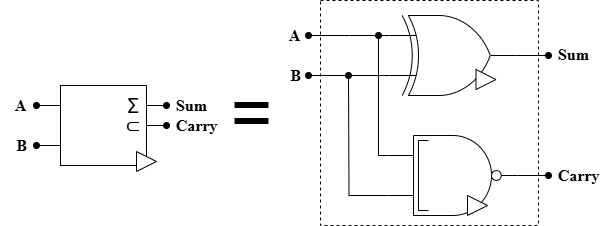

The diagram above was exported from draw.io. Its source (the exported page's mxGraphModel, read from the mxfile embedded in the PNG):
<mxGraphModel dx="786" dy="1142" grid="1" gridSize="10" guides="1" tooltips="1" connect="1" arrows="1" fold="1" page="1" pageScale="1" pageWidth="827" pageHeight="1169" math="0" shadow="0">
  <root>
    <mxCell id="0" />
    <mxCell id="1" parent="0" />
    <mxCell id="YV5ZRBqoXHihy36_M1MD-1" value="" style="rounded=0;whiteSpace=wrap;html=1;dashed=1;" vertex="1" parent="1">
      <mxGeometry x="360" y="20" width="218" height="225" as="geometry" />
    </mxCell>
    <mxCell id="YV5ZRBqoXHihy36_M1MD-2" value="&lt;font face=&quot;Times New Roman&quot;&gt;A&lt;/font&gt;" style="text;html=1;align=center;verticalAlign=middle;resizable=0;points=[];autosize=1;strokeColor=none;fillColor=none;fontSize=16;fontStyle=1" vertex="1" parent="1">
      <mxGeometry x="40" y="110" width="40" height="30" as="geometry" />
    </mxCell>
    <mxCell id="YV5ZRBqoXHihy36_M1MD-3" value="&lt;font face=&quot;Times New Roman&quot;&gt;B&lt;/font&gt;" style="text;html=1;align=center;verticalAlign=middle;resizable=0;points=[];autosize=1;strokeColor=none;fillColor=none;fontSize=16;fontStyle=1" vertex="1" parent="1">
      <mxGeometry x="46" y="150" width="30" height="30" as="geometry" />
    </mxCell>
    <mxCell id="YV5ZRBqoXHihy36_M1MD-4" value="&lt;font face=&quot;Times New Roman&quot;&gt;Sum&lt;/font&gt;" style="text;html=1;align=center;verticalAlign=middle;resizable=0;points=[];autosize=1;strokeColor=none;fillColor=none;fontSize=16;fontStyle=1" vertex="1" parent="1">
      <mxGeometry x="206" y="110" width="50" height="30" as="geometry" />
    </mxCell>
    <mxCell id="YV5ZRBqoXHihy36_M1MD-5" value="&lt;font face=&quot;Times New Roman&quot;&gt;Carry&lt;/font&gt;" style="text;html=1;align=center;verticalAlign=middle;resizable=0;points=[];autosize=1;strokeColor=none;fillColor=none;fontSize=16;fontStyle=1" vertex="1" parent="1">
      <mxGeometry x="206" y="130" width="60" height="30" as="geometry" />
    </mxCell>
    <mxCell id="YV5ZRBqoXHihy36_M1MD-6" value="" style="group" connectable="0" vertex="1" parent="1">
      <mxGeometry x="427" y="155" width="130" height="80" as="geometry" />
    </mxCell>
    <mxCell id="YV5ZRBqoXHihy36_M1MD-7" style="edgeStyle=orthogonalEdgeStyle;rounded=0;orthogonalLoop=1;jettySize=auto;html=1;exitX=0;exitY=0.25;exitDx=0;exitDy=0;exitPerimeter=0;endArrow=oval;endFill=1;" edge="1" parent="YV5ZRBqoXHihy36_M1MD-6" source="YV5ZRBqoXHihy36_M1MD-10">
      <mxGeometry relative="1" as="geometry">
        <mxPoint x="-9" y="-100" as="targetPoint" />
        <Array as="points">
          <mxPoint x="-9" y="20" />
        </Array>
      </mxGeometry>
    </mxCell>
    <mxCell id="YV5ZRBqoXHihy36_M1MD-8" style="edgeStyle=orthogonalEdgeStyle;rounded=0;orthogonalLoop=1;jettySize=auto;html=1;exitX=0;exitY=0.75;exitDx=0;exitDy=0;exitPerimeter=0;endArrow=oval;endFill=1;" edge="1" parent="YV5ZRBqoXHihy36_M1MD-6" source="YV5ZRBqoXHihy36_M1MD-10">
      <mxGeometry relative="1" as="geometry">
        <mxPoint x="-39" y="-60" as="targetPoint" />
      </mxGeometry>
    </mxCell>
    <mxCell id="YV5ZRBqoXHihy36_M1MD-9" style="edgeStyle=orthogonalEdgeStyle;rounded=0;orthogonalLoop=1;jettySize=auto;html=1;exitX=1;exitY=0.5;exitDx=0;exitDy=0;exitPerimeter=0;endArrow=oval;endFill=1;" edge="1" parent="YV5ZRBqoXHihy36_M1MD-6" source="YV5ZRBqoXHihy36_M1MD-10">
      <mxGeometry relative="1" as="geometry">
        <mxPoint x="161" y="40.1052631578948" as="targetPoint" />
      </mxGeometry>
    </mxCell>
    <mxCell id="YV5ZRBqoXHihy36_M1MD-10" value="" style="verticalLabelPosition=bottom;shadow=0;dashed=0;align=center;html=1;verticalAlign=top;shape=mxgraph.electrical.logic_gates.logic_gate;operation=and;negating=1;negSize=0.15;" vertex="1" parent="YV5ZRBqoXHihy36_M1MD-6">
      <mxGeometry width="130" height="80" as="geometry" />
    </mxCell>
    <mxCell id="YV5ZRBqoXHihy36_M1MD-11" value="" style="endArrow=none;html=1;rounded=0;" edge="1" parent="YV5ZRBqoXHihy36_M1MD-6">
      <mxGeometry width="50" height="50" relative="1" as="geometry">
        <mxPoint x="31" y="75" as="sourcePoint" />
        <mxPoint x="31" y="5" as="targetPoint" />
      </mxGeometry>
    </mxCell>
    <mxCell id="YV5ZRBqoXHihy36_M1MD-12" value="" style="endArrow=none;html=1;rounded=0;" edge="1" parent="YV5ZRBqoXHihy36_M1MD-6">
      <mxGeometry width="50" height="50" relative="1" as="geometry">
        <mxPoint x="31" y="5" as="sourcePoint" />
        <mxPoint x="41" y="5" as="targetPoint" />
      </mxGeometry>
    </mxCell>
    <mxCell id="YV5ZRBqoXHihy36_M1MD-13" value="" style="endArrow=none;html=1;rounded=0;" edge="1" parent="YV5ZRBqoXHihy36_M1MD-6">
      <mxGeometry width="50" height="50" relative="1" as="geometry">
        <mxPoint x="31" y="75" as="sourcePoint" />
        <mxPoint x="41" y="75" as="targetPoint" />
      </mxGeometry>
    </mxCell>
    <mxCell id="YV5ZRBqoXHihy36_M1MD-14" value="" style="triangle;whiteSpace=wrap;html=1;" vertex="1" parent="YV5ZRBqoXHihy36_M1MD-6">
      <mxGeometry x="80" y="60" width="20" height="20" as="geometry" />
    </mxCell>
    <mxCell id="YV5ZRBqoXHihy36_M1MD-15" style="edgeStyle=orthogonalEdgeStyle;rounded=0;orthogonalLoop=1;jettySize=auto;html=1;exitX=0;exitY=0.25;exitDx=0;exitDy=0;exitPerimeter=0;endArrow=oval;endFill=1;" edge="1" parent="1" source="YV5ZRBqoXHihy36_M1MD-18">
      <mxGeometry relative="1" as="geometry">
        <mxPoint x="348" y="55" as="targetPoint" />
      </mxGeometry>
    </mxCell>
    <mxCell id="YV5ZRBqoXHihy36_M1MD-16" style="edgeStyle=orthogonalEdgeStyle;rounded=0;orthogonalLoop=1;jettySize=auto;html=1;exitX=0;exitY=0.75;exitDx=0;exitDy=0;exitPerimeter=0;endArrow=oval;endFill=1;" edge="1" parent="1" source="YV5ZRBqoXHihy36_M1MD-18">
      <mxGeometry relative="1" as="geometry">
        <mxPoint x="348" y="95" as="targetPoint" />
      </mxGeometry>
    </mxCell>
    <mxCell id="YV5ZRBqoXHihy36_M1MD-17" style="edgeStyle=orthogonalEdgeStyle;rounded=0;orthogonalLoop=1;jettySize=auto;html=1;exitX=1;exitY=0.5;exitDx=0;exitDy=0;exitPerimeter=0;endArrow=oval;endFill=1;" edge="1" parent="1" source="YV5ZRBqoXHihy36_M1MD-18">
      <mxGeometry relative="1" as="geometry">
        <mxPoint x="588" y="75.1052631578948" as="targetPoint" />
      </mxGeometry>
    </mxCell>
    <mxCell id="YV5ZRBqoXHihy36_M1MD-18" value="" style="verticalLabelPosition=bottom;shadow=0;dashed=0;align=center;html=1;verticalAlign=top;shape=mxgraph.electrical.logic_gates.logic_gate;operation=xor;" vertex="1" parent="1">
      <mxGeometry x="429" y="35" width="126" height="80" as="geometry" />
    </mxCell>
    <mxCell id="YV5ZRBqoXHihy36_M1MD-19" value="" style="triangle;whiteSpace=wrap;html=1;" vertex="1" parent="1">
      <mxGeometry x="515.5" y="89" width="20" height="20" as="geometry" />
    </mxCell>
    <mxCell id="YV5ZRBqoXHihy36_M1MD-20" value="&lt;font face=&quot;Times New Roman&quot;&gt;Sum&lt;/font&gt;" style="text;html=1;align=center;verticalAlign=middle;resizable=0;points=[];autosize=1;strokeColor=none;fillColor=none;fontSize=16;fontStyle=1" vertex="1" parent="1">
      <mxGeometry x="588" y="59" width="50" height="30" as="geometry" />
    </mxCell>
    <mxCell id="YV5ZRBqoXHihy36_M1MD-21" value="&lt;font face=&quot;Times New Roman&quot;&gt;Carry&lt;/font&gt;" style="text;html=1;align=center;verticalAlign=middle;resizable=0;points=[];autosize=1;strokeColor=none;fillColor=none;fontSize=16;fontStyle=1" vertex="1" parent="1">
      <mxGeometry x="588" y="180" width="60" height="30" as="geometry" />
    </mxCell>
    <mxCell id="YV5ZRBqoXHihy36_M1MD-22" value="&lt;font face=&quot;Times New Roman&quot;&gt;A&lt;/font&gt;" style="text;html=1;align=center;verticalAlign=middle;resizable=0;points=[];autosize=1;strokeColor=none;fillColor=none;fontSize=16;fontStyle=1" vertex="1" parent="1">
      <mxGeometry x="314" y="40" width="40" height="30" as="geometry" />
    </mxCell>
    <mxCell id="YV5ZRBqoXHihy36_M1MD-23" value="&lt;font face=&quot;Times New Roman&quot;&gt;B&lt;/font&gt;" style="text;html=1;align=center;verticalAlign=middle;resizable=0;points=[];autosize=1;strokeColor=none;fillColor=none;fontSize=16;fontStyle=1" vertex="1" parent="1">
      <mxGeometry x="320" y="80" width="30" height="30" as="geometry" />
    </mxCell>
    <mxCell id="YV5ZRBqoXHihy36_M1MD-24" value="" style="group" connectable="0" vertex="1" parent="1">
      <mxGeometry x="76" y="105" width="130" height="86" as="geometry" />
    </mxCell>
    <mxCell id="YV5ZRBqoXHihy36_M1MD-25" style="edgeStyle=orthogonalEdgeStyle;rounded=0;orthogonalLoop=1;jettySize=auto;html=1;exitX=0;exitY=0.25;exitDx=0;exitDy=0;endArrow=oval;endFill=1;movable=1;resizable=1;rotatable=1;deletable=1;editable=1;locked=0;connectable=1;" edge="1" parent="YV5ZRBqoXHihy36_M1MD-24" source="YV5ZRBqoXHihy36_M1MD-29">
      <mxGeometry relative="1" as="geometry">
        <mxPoint y="20" as="targetPoint" />
      </mxGeometry>
    </mxCell>
    <mxCell id="YV5ZRBqoXHihy36_M1MD-26" style="edgeStyle=orthogonalEdgeStyle;rounded=0;orthogonalLoop=1;jettySize=auto;html=1;exitX=0;exitY=0.75;exitDx=0;exitDy=0;endArrow=oval;endFill=1;movable=1;resizable=1;rotatable=1;deletable=1;editable=1;locked=0;connectable=1;" edge="1" parent="YV5ZRBqoXHihy36_M1MD-24" source="YV5ZRBqoXHihy36_M1MD-29">
      <mxGeometry relative="1" as="geometry">
        <mxPoint y="60" as="targetPoint" />
      </mxGeometry>
    </mxCell>
    <mxCell id="YV5ZRBqoXHihy36_M1MD-27" style="edgeStyle=orthogonalEdgeStyle;rounded=0;orthogonalLoop=1;jettySize=auto;html=1;exitX=1;exitY=0.25;exitDx=0;exitDy=0;endArrow=oval;endFill=1;movable=1;resizable=1;rotatable=1;deletable=1;editable=1;locked=0;connectable=1;" edge="1" parent="YV5ZRBqoXHihy36_M1MD-24" source="YV5ZRBqoXHihy36_M1MD-29">
      <mxGeometry relative="1" as="geometry">
        <mxPoint x="130" y="20" as="targetPoint" />
      </mxGeometry>
    </mxCell>
    <mxCell id="YV5ZRBqoXHihy36_M1MD-28" style="edgeStyle=orthogonalEdgeStyle;rounded=0;orthogonalLoop=1;jettySize=auto;html=1;exitX=1;exitY=0.5;exitDx=0;exitDy=0;endArrow=oval;endFill=1;movable=1;resizable=1;rotatable=1;deletable=1;editable=1;locked=0;connectable=1;" edge="1" parent="YV5ZRBqoXHihy36_M1MD-24" source="YV5ZRBqoXHihy36_M1MD-29">
      <mxGeometry relative="1" as="geometry">
        <mxPoint x="130" y="40" as="targetPoint" />
      </mxGeometry>
    </mxCell>
    <mxCell id="YV5ZRBqoXHihy36_M1MD-29" value="" style="rounded=0;whiteSpace=wrap;html=1;movable=1;resizable=1;rotatable=1;deletable=1;editable=1;locked=0;connectable=1;" vertex="1" parent="YV5ZRBqoXHihy36_M1MD-24">
      <mxGeometry x="24" width="86" height="80" as="geometry" />
    </mxCell>
    <mxCell id="YV5ZRBqoXHihy36_M1MD-30" value="" style="triangle;whiteSpace=wrap;html=1;movable=1;resizable=1;rotatable=1;deletable=1;editable=1;locked=0;connectable=1;" vertex="1" parent="YV5ZRBqoXHihy36_M1MD-24">
      <mxGeometry x="100" y="66" width="20" height="20" as="geometry" />
    </mxCell>
    <mxCell id="YV5ZRBqoXHihy36_M1MD-31" value="&lt;font style=&quot;font-size: 20px;&quot;&gt;Σ&lt;/font&gt;" style="text;html=1;align=center;verticalAlign=middle;whiteSpace=wrap;rounded=0;movable=1;resizable=1;rotatable=1;deletable=1;editable=1;locked=0;connectable=1;" vertex="1" parent="YV5ZRBqoXHihy36_M1MD-24">
      <mxGeometry x="67" y="5" width="60" height="30" as="geometry" />
    </mxCell>
    <mxCell id="YV5ZRBqoXHihy36_M1MD-32" value="&lt;font style=&quot;font-size: 20px;&quot;&gt;⊂&lt;/font&gt;" style="text;html=1;align=center;verticalAlign=middle;whiteSpace=wrap;rounded=0;movable=1;resizable=1;rotatable=1;deletable=1;editable=1;locked=0;connectable=1;" vertex="1" parent="YV5ZRBqoXHihy36_M1MD-24">
      <mxGeometry x="67" y="24" width="60" height="30" as="geometry" />
    </mxCell>
    <mxCell id="YV5ZRBqoXHihy36_M1MD-33" value="&lt;font style=&quot;font-size: 72px;&quot;&gt;=&lt;/font&gt;" style="text;html=1;align=center;verticalAlign=middle;resizable=0;points=[];autosize=1;strokeColor=none;fillColor=none;" vertex="1" parent="1">
      <mxGeometry x="256" y="82.5" width="70" height="100" as="geometry" />
    </mxCell>
  </root>
</mxGraphModel>